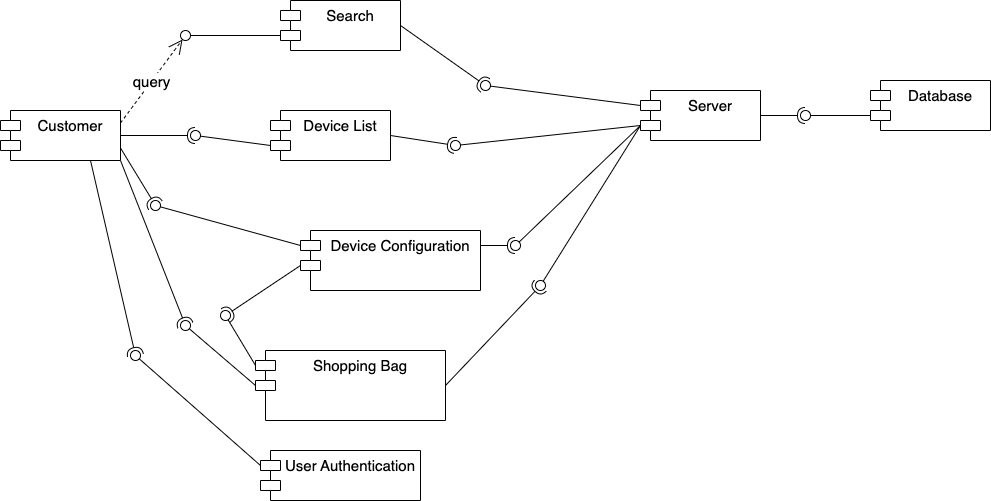

The diagram above was exported from draw.io. Its source (the exported page's mxGraphModel, read from the mxfile embedded in the PNG):
<mxGraphModel dx="793" dy="632" grid="1" gridSize="10" guides="1" tooltips="1" connect="1" arrows="1" fold="1" page="1" pageScale="1" pageWidth="850" pageHeight="1100" math="0" shadow="0">
  <root>
    <mxCell id="0" />
    <mxCell id="1" parent="0" />
    <mxCell id="uZjT6CKjfUmMJ-VA6UAK-1" value="Search" style="shape=module;align=left;spacingLeft=20;align=center;verticalAlign=top;fontSize=15;" vertex="1" parent="1">
      <mxGeometry x="340" y="120" width="120" height="50" as="geometry" />
    </mxCell>
    <mxCell id="uZjT6CKjfUmMJ-VA6UAK-2" value="Server" style="shape=module;align=left;spacingLeft=20;align=center;verticalAlign=top;fontSize=15;" vertex="1" parent="1">
      <mxGeometry x="700" y="210" width="120" height="50" as="geometry" />
    </mxCell>
    <mxCell id="uZjT6CKjfUmMJ-VA6UAK-4" value="Customer" style="shape=module;align=left;spacingLeft=20;align=center;verticalAlign=top;fontSize=15;" vertex="1" parent="1">
      <mxGeometry x="60" y="230" width="120" height="50" as="geometry" />
    </mxCell>
    <mxCell id="uZjT6CKjfUmMJ-VA6UAK-5" value="Device List" style="shape=module;align=left;spacingLeft=20;align=center;verticalAlign=top;fontSize=15;" vertex="1" parent="1">
      <mxGeometry x="330" y="230" width="120" height="50" as="geometry" />
    </mxCell>
    <mxCell id="uZjT6CKjfUmMJ-VA6UAK-6" value="" style="rounded=0;orthogonalLoop=1;jettySize=auto;html=1;endArrow=none;endFill=0;sketch=0;sourcePerimeterSpacing=0;targetPerimeterSpacing=0;fontSize=15;exitX=0;exitY=0;exitDx=0;exitDy=35;exitPerimeter=0;" edge="1" target="uZjT6CKjfUmMJ-VA6UAK-8" parent="1" source="uZjT6CKjfUmMJ-VA6UAK-5">
      <mxGeometry relative="1" as="geometry">
        <mxPoint x="270" y="300" as="sourcePoint" />
      </mxGeometry>
    </mxCell>
    <mxCell id="uZjT6CKjfUmMJ-VA6UAK-7" value="" style="rounded=0;orthogonalLoop=1;jettySize=auto;html=1;endArrow=halfCircle;endFill=0;entryX=0.5;entryY=0.5;endSize=6;strokeWidth=1;sketch=0;fontSize=15;exitX=1;exitY=0.5;exitDx=0;exitDy=0;" edge="1" target="uZjT6CKjfUmMJ-VA6UAK-8" parent="1" source="uZjT6CKjfUmMJ-VA6UAK-4">
      <mxGeometry relative="1" as="geometry">
        <mxPoint x="290" y="375" as="sourcePoint" />
      </mxGeometry>
    </mxCell>
    <mxCell id="uZjT6CKjfUmMJ-VA6UAK-8" value="" style="ellipse;whiteSpace=wrap;html=1;align=center;aspect=fixed;resizable=0;points=[];outlineConnect=0;sketch=0;fontSize=15;" vertex="1" parent="1">
      <mxGeometry x="250" y="250" width="10" height="10" as="geometry" />
    </mxCell>
    <mxCell id="uZjT6CKjfUmMJ-VA6UAK-11" value="" style="rounded=0;orthogonalLoop=1;jettySize=auto;html=1;endArrow=none;endFill=0;sketch=0;sourcePerimeterSpacing=0;targetPerimeterSpacing=0;fontSize=15;exitX=0;exitY=0;exitDx=0;exitDy=35;exitPerimeter=0;" edge="1" target="uZjT6CKjfUmMJ-VA6UAK-13" parent="1" source="uZjT6CKjfUmMJ-VA6UAK-1">
      <mxGeometry relative="1" as="geometry">
        <mxPoint x="160" y="370" as="sourcePoint" />
      </mxGeometry>
    </mxCell>
    <mxCell id="uZjT6CKjfUmMJ-VA6UAK-13" value="" style="ellipse;whiteSpace=wrap;html=1;align=center;aspect=fixed;resizable=0;points=[];outlineConnect=0;sketch=0;fontSize=15;" vertex="1" parent="1">
      <mxGeometry x="240" y="150" width="10" height="10" as="geometry" />
    </mxCell>
    <mxCell id="uZjT6CKjfUmMJ-VA6UAK-14" value="query" style="endArrow=open;endSize=12;dashed=1;html=1;rounded=0;fontSize=15;exitX=1;exitY=0.25;exitDx=0;exitDy=0;" edge="1" parent="1" source="uZjT6CKjfUmMJ-VA6UAK-4" target="uZjT6CKjfUmMJ-VA6UAK-13">
      <mxGeometry width="160" relative="1" as="geometry">
        <mxPoint x="190" y="370" as="sourcePoint" />
        <mxPoint x="350" y="370" as="targetPoint" />
      </mxGeometry>
    </mxCell>
    <mxCell id="uZjT6CKjfUmMJ-VA6UAK-15" value="Device Configuration" style="shape=module;align=left;spacingLeft=20;align=center;verticalAlign=top;fontSize=15;" vertex="1" parent="1">
      <mxGeometry x="360" y="350" width="180" height="60" as="geometry" />
    </mxCell>
    <mxCell id="uZjT6CKjfUmMJ-VA6UAK-19" value="" style="rounded=0;orthogonalLoop=1;jettySize=auto;html=1;endArrow=none;endFill=0;sketch=0;sourcePerimeterSpacing=0;targetPerimeterSpacing=0;fontSize=15;exitX=0;exitY=0;exitDx=0;exitDy=15;exitPerimeter=0;" edge="1" target="uZjT6CKjfUmMJ-VA6UAK-21" parent="1" source="uZjT6CKjfUmMJ-VA6UAK-15">
      <mxGeometry relative="1" as="geometry">
        <mxPoint x="410" y="375" as="sourcePoint" />
      </mxGeometry>
    </mxCell>
    <mxCell id="uZjT6CKjfUmMJ-VA6UAK-20" value="" style="rounded=0;orthogonalLoop=1;jettySize=auto;html=1;endArrow=halfCircle;endFill=0;entryX=0.5;entryY=0.5;endSize=6;strokeWidth=1;sketch=0;fontSize=15;exitX=1;exitY=0.75;exitDx=0;exitDy=0;" edge="1" target="uZjT6CKjfUmMJ-VA6UAK-21" parent="1" source="uZjT6CKjfUmMJ-VA6UAK-4">
      <mxGeometry relative="1" as="geometry">
        <mxPoint x="450" y="375" as="sourcePoint" />
      </mxGeometry>
    </mxCell>
    <mxCell id="uZjT6CKjfUmMJ-VA6UAK-21" value="" style="ellipse;whiteSpace=wrap;html=1;align=center;aspect=fixed;resizable=0;points=[];outlineConnect=0;sketch=0;fontSize=15;" vertex="1" parent="1">
      <mxGeometry x="210" y="320" width="10" height="10" as="geometry" />
    </mxCell>
    <mxCell id="uZjT6CKjfUmMJ-VA6UAK-22" value="" style="rounded=0;orthogonalLoop=1;jettySize=auto;html=1;endArrow=none;endFill=0;sketch=0;sourcePerimeterSpacing=0;targetPerimeterSpacing=0;fontSize=15;exitX=0;exitY=0;exitDx=0;exitDy=35;exitPerimeter=0;" edge="1" parent="1" target="uZjT6CKjfUmMJ-VA6UAK-24" source="uZjT6CKjfUmMJ-VA6UAK-2">
      <mxGeometry relative="1" as="geometry">
        <mxPoint x="340" y="275" as="sourcePoint" />
      </mxGeometry>
    </mxCell>
    <mxCell id="uZjT6CKjfUmMJ-VA6UAK-23" value="" style="rounded=0;orthogonalLoop=1;jettySize=auto;html=1;endArrow=halfCircle;endFill=0;entryX=0.5;entryY=0.5;endSize=6;strokeWidth=1;sketch=0;fontSize=15;exitX=1;exitY=0.5;exitDx=0;exitDy=0;" edge="1" parent="1" target="uZjT6CKjfUmMJ-VA6UAK-24" source="uZjT6CKjfUmMJ-VA6UAK-5">
      <mxGeometry relative="1" as="geometry">
        <mxPoint x="190" y="265" as="sourcePoint" />
      </mxGeometry>
    </mxCell>
    <mxCell id="uZjT6CKjfUmMJ-VA6UAK-24" value="" style="ellipse;whiteSpace=wrap;html=1;align=center;aspect=fixed;resizable=0;points=[];outlineConnect=0;sketch=0;fontSize=15;" vertex="1" parent="1">
      <mxGeometry x="510" y="260" width="10" height="10" as="geometry" />
    </mxCell>
    <mxCell id="uZjT6CKjfUmMJ-VA6UAK-26" value="" style="rounded=0;orthogonalLoop=1;jettySize=auto;html=1;endArrow=none;endFill=0;sketch=0;sourcePerimeterSpacing=0;targetPerimeterSpacing=0;fontSize=15;exitX=0;exitY=0;exitDx=0;exitDy=15;exitPerimeter=0;" edge="1" parent="1" target="uZjT6CKjfUmMJ-VA6UAK-28" source="uZjT6CKjfUmMJ-VA6UAK-2">
      <mxGeometry relative="1" as="geometry">
        <mxPoint x="630" y="275" as="sourcePoint" />
      </mxGeometry>
    </mxCell>
    <mxCell id="uZjT6CKjfUmMJ-VA6UAK-27" value="" style="rounded=0;orthogonalLoop=1;jettySize=auto;html=1;endArrow=halfCircle;endFill=0;entryX=0.5;entryY=0.5;endSize=6;strokeWidth=1;sketch=0;fontSize=15;exitX=1;exitY=0.5;exitDx=0;exitDy=0;" edge="1" parent="1" target="uZjT6CKjfUmMJ-VA6UAK-28" source="uZjT6CKjfUmMJ-VA6UAK-1">
      <mxGeometry relative="1" as="geometry">
        <mxPoint x="460" y="265" as="sourcePoint" />
      </mxGeometry>
    </mxCell>
    <mxCell id="uZjT6CKjfUmMJ-VA6UAK-28" value="" style="ellipse;whiteSpace=wrap;html=1;align=center;aspect=fixed;resizable=0;points=[];outlineConnect=0;sketch=0;fontSize=15;" vertex="1" parent="1">
      <mxGeometry x="540" y="200" width="10" height="10" as="geometry" />
    </mxCell>
    <mxCell id="uZjT6CKjfUmMJ-VA6UAK-31" value="" style="rounded=0;orthogonalLoop=1;jettySize=auto;html=1;endArrow=none;endFill=0;sketch=0;sourcePerimeterSpacing=0;targetPerimeterSpacing=0;fontSize=15;exitX=0;exitY=0;exitDx=0;exitDy=35;exitPerimeter=0;" edge="1" parent="1" target="uZjT6CKjfUmMJ-VA6UAK-33" source="uZjT6CKjfUmMJ-VA6UAK-2">
      <mxGeometry relative="1" as="geometry">
        <mxPoint x="630" y="275" as="sourcePoint" />
      </mxGeometry>
    </mxCell>
    <mxCell id="uZjT6CKjfUmMJ-VA6UAK-32" value="" style="rounded=0;orthogonalLoop=1;jettySize=auto;html=1;endArrow=halfCircle;endFill=0;entryX=0.5;entryY=0.5;endSize=6;strokeWidth=1;sketch=0;fontSize=15;exitX=1;exitY=0.25;exitDx=0;exitDy=0;" edge="1" parent="1" target="uZjT6CKjfUmMJ-VA6UAK-33" source="uZjT6CKjfUmMJ-VA6UAK-15">
      <mxGeometry relative="1" as="geometry">
        <mxPoint x="460" y="265" as="sourcePoint" />
      </mxGeometry>
    </mxCell>
    <mxCell id="uZjT6CKjfUmMJ-VA6UAK-33" value="" style="ellipse;whiteSpace=wrap;html=1;align=center;aspect=fixed;resizable=0;points=[];outlineConnect=0;sketch=0;fontSize=15;" vertex="1" parent="1">
      <mxGeometry x="570" y="360" width="10" height="10" as="geometry" />
    </mxCell>
    <mxCell id="uZjT6CKjfUmMJ-VA6UAK-34" value="Shopping Bag" style="shape=module;align=left;spacingLeft=20;align=center;verticalAlign=top;fontSize=15;" vertex="1" parent="1">
      <mxGeometry x="315" y="470" width="190" height="70" as="geometry" />
    </mxCell>
    <mxCell id="uZjT6CKjfUmMJ-VA6UAK-35" value="" style="rounded=0;orthogonalLoop=1;jettySize=auto;html=1;endArrow=none;endFill=0;sketch=0;sourcePerimeterSpacing=0;targetPerimeterSpacing=0;fontSize=15;exitX=0;exitY=0;exitDx=0;exitDy=35;exitPerimeter=0;" edge="1" parent="1" target="uZjT6CKjfUmMJ-VA6UAK-37" source="uZjT6CKjfUmMJ-VA6UAK-34">
      <mxGeometry relative="1" as="geometry">
        <mxPoint x="640" y="285" as="sourcePoint" />
      </mxGeometry>
    </mxCell>
    <mxCell id="uZjT6CKjfUmMJ-VA6UAK-36" value="" style="rounded=0;orthogonalLoop=1;jettySize=auto;html=1;endArrow=halfCircle;endFill=0;entryX=0.5;entryY=0.5;endSize=6;strokeWidth=1;sketch=0;fontSize=15;exitX=1;exitY=1;exitDx=0;exitDy=0;" edge="1" parent="1" target="uZjT6CKjfUmMJ-VA6UAK-37" source="uZjT6CKjfUmMJ-VA6UAK-4">
      <mxGeometry relative="1" as="geometry">
        <mxPoint x="470" y="275" as="sourcePoint" />
      </mxGeometry>
    </mxCell>
    <mxCell id="uZjT6CKjfUmMJ-VA6UAK-37" value="" style="ellipse;whiteSpace=wrap;html=1;align=center;aspect=fixed;resizable=0;points=[];outlineConnect=0;sketch=0;fontSize=15;" vertex="1" parent="1">
      <mxGeometry x="240" y="440" width="10" height="10" as="geometry" />
    </mxCell>
    <mxCell id="uZjT6CKjfUmMJ-VA6UAK-38" value="" style="rounded=0;orthogonalLoop=1;jettySize=auto;html=1;endArrow=none;endFill=0;sketch=0;sourcePerimeterSpacing=0;targetPerimeterSpacing=0;fontSize=15;exitX=0;exitY=0;exitDx=0;exitDy=15;exitPerimeter=0;" edge="1" parent="1" target="uZjT6CKjfUmMJ-VA6UAK-40" source="uZjT6CKjfUmMJ-VA6UAK-34">
      <mxGeometry relative="1" as="geometry">
        <mxPoint x="310" y="470" as="sourcePoint" />
      </mxGeometry>
    </mxCell>
    <mxCell id="uZjT6CKjfUmMJ-VA6UAK-39" value="" style="rounded=0;orthogonalLoop=1;jettySize=auto;html=1;endArrow=halfCircle;endFill=0;entryX=0.5;entryY=0.5;endSize=6;strokeWidth=1;sketch=0;fontSize=15;exitX=0;exitY=0;exitDx=0;exitDy=35;exitPerimeter=0;" edge="1" parent="1" target="uZjT6CKjfUmMJ-VA6UAK-40" source="uZjT6CKjfUmMJ-VA6UAK-15">
      <mxGeometry relative="1" as="geometry">
        <mxPoint x="480" y="285" as="sourcePoint" />
      </mxGeometry>
    </mxCell>
    <mxCell id="uZjT6CKjfUmMJ-VA6UAK-40" value="" style="ellipse;whiteSpace=wrap;html=1;align=center;aspect=fixed;resizable=0;points=[];outlineConnect=0;sketch=0;fontSize=15;" vertex="1" parent="1">
      <mxGeometry x="280" y="430" width="10" height="10" as="geometry" />
    </mxCell>
    <mxCell id="tD1DabEyd1En2LJDRTsM-1" value="Database" style="shape=module;align=left;spacingLeft=20;align=center;verticalAlign=top;fontSize=15;" vertex="1" parent="1">
      <mxGeometry x="930" y="200" width="120" height="50" as="geometry" />
    </mxCell>
    <mxCell id="tD1DabEyd1En2LJDRTsM-6" value="" style="rounded=0;orthogonalLoop=1;jettySize=auto;html=1;endArrow=none;endFill=0;sketch=0;sourcePerimeterSpacing=0;targetPerimeterSpacing=0;fontSize=15;strokeWidth=1;exitX=0;exitY=0;exitDx=0;exitDy=35;exitPerimeter=0;" edge="1" target="tD1DabEyd1En2LJDRTsM-8" parent="1" source="tD1DabEyd1En2LJDRTsM-1">
      <mxGeometry relative="1" as="geometry">
        <mxPoint x="680" y="405" as="sourcePoint" />
      </mxGeometry>
    </mxCell>
    <mxCell id="tD1DabEyd1En2LJDRTsM-7" value="" style="rounded=0;orthogonalLoop=1;jettySize=auto;html=1;endArrow=halfCircle;endFill=0;entryX=0.5;entryY=0.5;endSize=6;strokeWidth=1;sketch=0;fontSize=15;exitX=1;exitY=0.5;exitDx=0;exitDy=0;" edge="1" target="tD1DabEyd1En2LJDRTsM-8" parent="1" source="uZjT6CKjfUmMJ-VA6UAK-2">
      <mxGeometry relative="1" as="geometry">
        <mxPoint x="640" y="420" as="sourcePoint" />
      </mxGeometry>
    </mxCell>
    <mxCell id="tD1DabEyd1En2LJDRTsM-8" value="" style="ellipse;whiteSpace=wrap;html=1;align=center;aspect=fixed;resizable=0;points=[];outlineConnect=0;sketch=0;fontSize=15;strokeWidth=1;" vertex="1" parent="1">
      <mxGeometry x="860" y="230" width="10" height="10" as="geometry" />
    </mxCell>
    <mxCell id="tD1DabEyd1En2LJDRTsM-9" value="" style="rounded=0;orthogonalLoop=1;jettySize=auto;html=1;endArrow=none;endFill=0;sketch=0;sourcePerimeterSpacing=0;targetPerimeterSpacing=0;fontSize=15;strokeWidth=1;exitX=0;exitY=0;exitDx=0;exitDy=35;exitPerimeter=0;" edge="1" target="tD1DabEyd1En2LJDRTsM-11" parent="1" source="uZjT6CKjfUmMJ-VA6UAK-2">
      <mxGeometry relative="1" as="geometry">
        <mxPoint x="580" y="405" as="sourcePoint" />
      </mxGeometry>
    </mxCell>
    <mxCell id="tD1DabEyd1En2LJDRTsM-10" value="" style="rounded=0;orthogonalLoop=1;jettySize=auto;html=1;endArrow=halfCircle;endFill=0;entryX=0.5;entryY=0.5;endSize=6;strokeWidth=1;sketch=0;fontSize=15;exitX=1;exitY=0.5;exitDx=0;exitDy=0;" edge="1" target="tD1DabEyd1En2LJDRTsM-11" parent="1" source="uZjT6CKjfUmMJ-VA6UAK-34">
      <mxGeometry relative="1" as="geometry">
        <mxPoint x="560" y="510" as="sourcePoint" />
      </mxGeometry>
    </mxCell>
    <mxCell id="tD1DabEyd1En2LJDRTsM-11" value="" style="ellipse;whiteSpace=wrap;html=1;align=center;aspect=fixed;resizable=0;points=[];outlineConnect=0;sketch=0;fontSize=15;strokeWidth=1;" vertex="1" parent="1">
      <mxGeometry x="595" y="400" width="10" height="10" as="geometry" />
    </mxCell>
    <mxCell id="tD1DabEyd1En2LJDRTsM-12" value="User Authentication" style="shape=module;align=left;spacingLeft=20;align=center;verticalAlign=top;fontSize=15;" vertex="1" parent="1">
      <mxGeometry x="320" y="570" width="160" height="50" as="geometry" />
    </mxCell>
    <mxCell id="tD1DabEyd1En2LJDRTsM-13" value="" style="rounded=0;orthogonalLoop=1;jettySize=auto;html=1;endArrow=none;endFill=0;sketch=0;sourcePerimeterSpacing=0;targetPerimeterSpacing=0;fontSize=15;strokeWidth=1;exitX=0;exitY=0;exitDx=0;exitDy=15;exitPerimeter=0;" edge="1" target="tD1DabEyd1En2LJDRTsM-15" parent="1" source="tD1DabEyd1En2LJDRTsM-12">
      <mxGeometry relative="1" as="geometry">
        <mxPoint x="430" y="425" as="sourcePoint" />
      </mxGeometry>
    </mxCell>
    <mxCell id="tD1DabEyd1En2LJDRTsM-14" value="" style="rounded=0;orthogonalLoop=1;jettySize=auto;html=1;endArrow=halfCircle;endFill=0;entryX=0.5;entryY=0.5;endSize=6;strokeWidth=1;sketch=0;fontSize=15;exitX=0.75;exitY=1;exitDx=0;exitDy=0;" edge="1" target="tD1DabEyd1En2LJDRTsM-15" parent="1" source="uZjT6CKjfUmMJ-VA6UAK-4">
      <mxGeometry relative="1" as="geometry">
        <mxPoint x="470" y="425" as="sourcePoint" />
      </mxGeometry>
    </mxCell>
    <mxCell id="tD1DabEyd1En2LJDRTsM-15" value="" style="ellipse;whiteSpace=wrap;html=1;align=center;aspect=fixed;resizable=0;points=[];outlineConnect=0;sketch=0;fontSize=15;strokeWidth=1;" vertex="1" parent="1">
      <mxGeometry x="190" y="470" width="10" height="10" as="geometry" />
    </mxCell>
  </root>
</mxGraphModel>